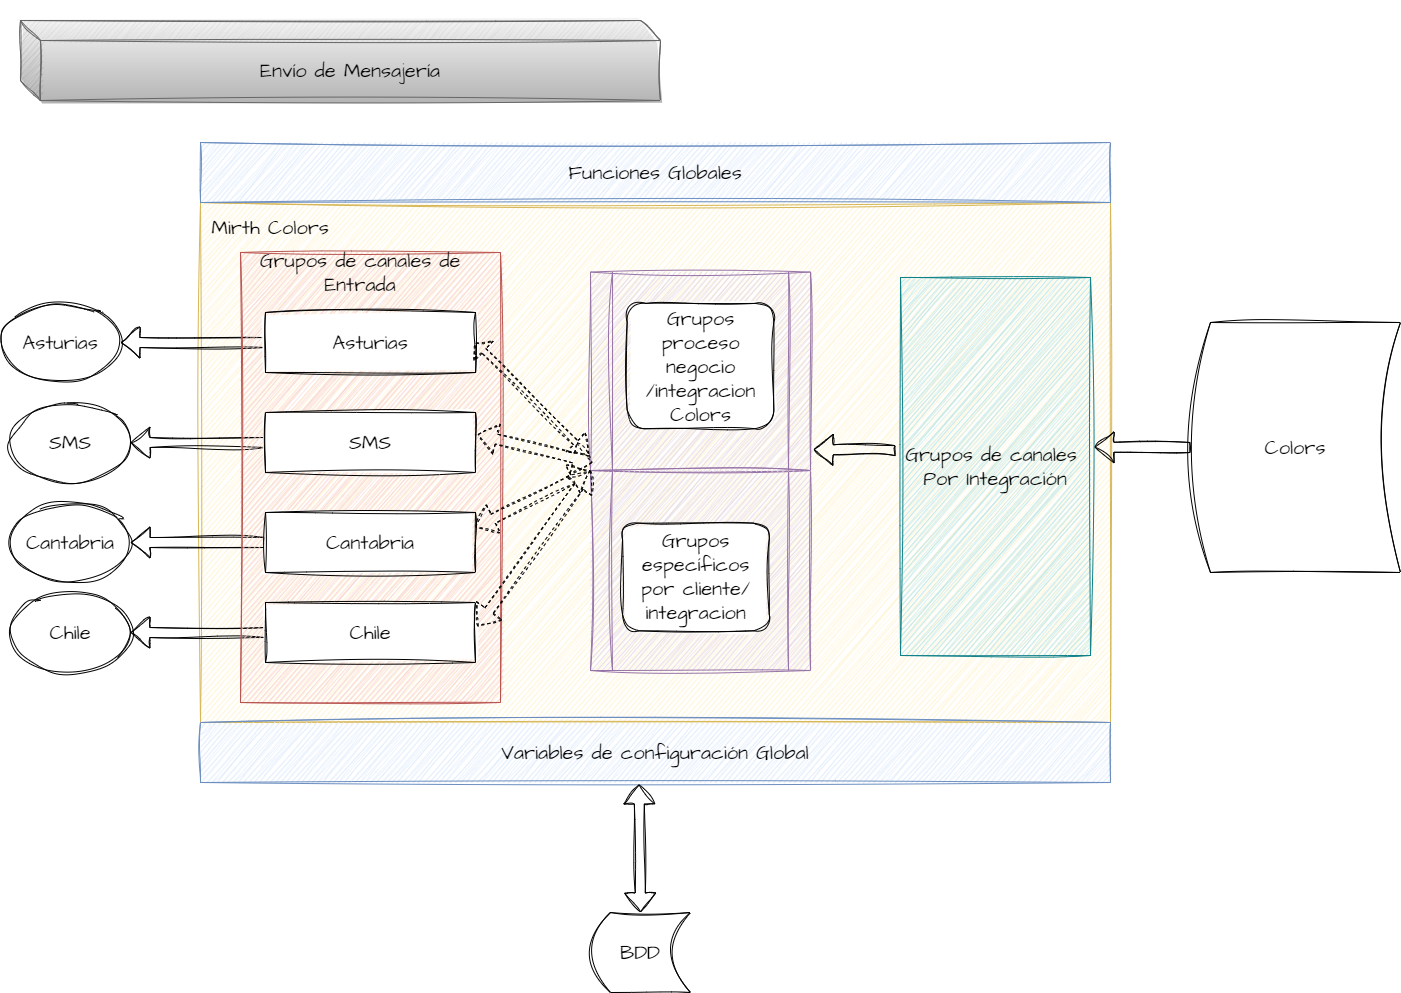

The diagram above was exported from draw.io. Its source (the exported page's mxGraphModel, read from the mxfile embedded in the PNG):
<mxGraphModel dx="1416" dy="818" grid="1" gridSize="10" guides="1" tooltips="1" connect="1" arrows="1" fold="1" page="1" pageScale="1" pageWidth="827" pageHeight="1169" math="0" shadow="0">
  <root>
    <mxCell id="0" />
    <mxCell id="1" parent="0" />
    <mxCell id="sbFCOCrOAfTrt91svp1G-5" value="" style="rounded=0;whiteSpace=wrap;html=1;sketch=1;hachureGap=4;jiggle=2;curveFitting=1;fontFamily=Architects Daughter;fontSource=https%3A%2F%2Ffonts.googleapis.com%2Fcss%3Ffamily%3DArchitects%2BDaughter;fontSize=20;fillColor=#fff2cc;strokeColor=#d6b656;" parent="1" vertex="1">
      <mxGeometry x="310" y="202" width="910" height="520" as="geometry" />
    </mxCell>
    <mxCell id="sbFCOCrOAfTrt91svp1G-6" value="Mirth Colors" style="text;html=1;strokeColor=none;fillColor=none;align=center;verticalAlign=middle;whiteSpace=wrap;rounded=0;fontSize=20;fontFamily=Architects Daughter;" parent="1" vertex="1">
      <mxGeometry x="320" y="212" width="120" height="30" as="geometry" />
    </mxCell>
    <mxCell id="sbFCOCrOAfTrt91svp1G-9" value="Asturias" style="ellipse;whiteSpace=wrap;html=1;sketch=1;hachureGap=4;jiggle=2;curveFitting=1;fontFamily=Architects Daughter;fontSource=https%3A%2F%2Ffonts.googleapis.com%2Fcss%3Ffamily%3DArchitects%2BDaughter;fontSize=20;" parent="1" vertex="1">
      <mxGeometry x="110" y="302" width="120" height="80" as="geometry" />
    </mxCell>
    <mxCell id="sbFCOCrOAfTrt91svp1G-10" value="SMS" style="ellipse;whiteSpace=wrap;html=1;sketch=1;hachureGap=4;jiggle=2;curveFitting=1;fontFamily=Architects Daughter;fontSource=https%3A%2F%2Ffonts.googleapis.com%2Fcss%3Ffamily%3DArchitects%2BDaughter;fontSize=20;" parent="1" vertex="1">
      <mxGeometry x="120" y="402" width="120" height="80" as="geometry" />
    </mxCell>
    <mxCell id="sbFCOCrOAfTrt91svp1G-11" value="Cantabria" style="ellipse;whiteSpace=wrap;html=1;sketch=1;hachureGap=4;jiggle=2;curveFitting=1;fontFamily=Architects Daughter;fontSource=https%3A%2F%2Ffonts.googleapis.com%2Fcss%3Ffamily%3DArchitects%2BDaughter;fontSize=20;" parent="1" vertex="1">
      <mxGeometry x="120" y="502" width="120" height="80" as="geometry" />
    </mxCell>
    <mxCell id="sbFCOCrOAfTrt91svp1G-15" value="" style="shape=flexArrow;endArrow=classic;html=1;rounded=0;sketch=1;hachureGap=4;jiggle=2;curveFitting=1;fontFamily=Architects Daughter;fontSource=https%3A%2F%2Ffonts.googleapis.com%2Fcss%3Ffamily%3DArchitects%2BDaughter;fontSize=16;entryX=1;entryY=0.5;entryDx=0;entryDy=0;" parent="1" source="sbFCOCrOAfTrt91svp1G-8" target="sbFCOCrOAfTrt91svp1G-9" edge="1">
      <mxGeometry width="50" height="50" relative="1" as="geometry">
        <mxPoint x="260" y="270" as="sourcePoint" />
        <mxPoint x="660" y="542" as="targetPoint" />
        <Array as="points" />
      </mxGeometry>
    </mxCell>
    <mxCell id="sbFCOCrOAfTrt91svp1G-16" value="" style="shape=flexArrow;endArrow=classic;html=1;rounded=0;sketch=1;hachureGap=4;jiggle=2;curveFitting=1;fontFamily=Architects Daughter;fontSource=https%3A%2F%2Ffonts.googleapis.com%2Fcss%3Ffamily%3DArchitects%2BDaughter;fontSize=16;exitX=0;exitY=0.5;exitDx=0;exitDy=0;entryX=1;entryY=0.5;entryDx=0;entryDy=0;" parent="1" edge="1" target="sbFCOCrOAfTrt91svp1G-10" source="sbFCOCrOAfTrt91svp1G-13">
      <mxGeometry width="50" height="50" relative="1" as="geometry">
        <mxPoint x="240" y="442" as="sourcePoint" />
        <mxPoint x="280" y="370" as="targetPoint" />
        <Array as="points" />
      </mxGeometry>
    </mxCell>
    <mxCell id="sbFCOCrOAfTrt91svp1G-17" value="" style="shape=flexArrow;endArrow=classic;html=1;rounded=0;sketch=1;hachureGap=4;jiggle=2;curveFitting=1;fontFamily=Architects Daughter;fontSource=https%3A%2F%2Ffonts.googleapis.com%2Fcss%3Ffamily%3DArchitects%2BDaughter;fontSize=16;exitX=0;exitY=0.5;exitDx=0;exitDy=0;entryX=1;entryY=0.5;entryDx=0;entryDy=0;" parent="1" edge="1" target="sbFCOCrOAfTrt91svp1G-11" source="sbFCOCrOAfTrt91svp1G-14">
      <mxGeometry width="50" height="50" relative="1" as="geometry">
        <mxPoint x="240" y="541.5" as="sourcePoint" />
        <mxPoint x="280" y="470" as="targetPoint" />
        <Array as="points" />
      </mxGeometry>
    </mxCell>
    <mxCell id="sbFCOCrOAfTrt91svp1G-18" value="Variables de configuración Global" style="rounded=0;whiteSpace=wrap;html=1;sketch=1;hachureGap=4;jiggle=2;curveFitting=1;fontFamily=Architects Daughter;fontSource=https%3A%2F%2Ffonts.googleapis.com%2Fcss%3Ffamily%3DArchitects%2BDaughter;fontSize=20;fillColor=#dae8fc;strokeColor=#6c8ebf;" parent="1" vertex="1">
      <mxGeometry x="310" y="722" width="910" height="60" as="geometry" />
    </mxCell>
    <mxCell id="sbFCOCrOAfTrt91svp1G-19" value="BDD" style="shape=dataStorage;whiteSpace=wrap;html=1;fixedSize=1;sketch=1;hachureGap=4;jiggle=2;curveFitting=1;fontFamily=Architects Daughter;fontSource=https%3A%2F%2Ffonts.googleapis.com%2Fcss%3Ffamily%3DArchitects%2BDaughter;fontSize=20;" parent="1" vertex="1">
      <mxGeometry x="700" y="912" width="100" height="80" as="geometry" />
    </mxCell>
    <mxCell id="sbFCOCrOAfTrt91svp1G-20" value="" style="shape=flexArrow;endArrow=classic;startArrow=classic;html=1;rounded=0;sketch=1;hachureGap=4;jiggle=2;curveFitting=1;fontFamily=Architects Daughter;fontSource=https%3A%2F%2Ffonts.googleapis.com%2Fcss%3Ffamily%3DArchitects%2BDaughter;fontSize=16;exitX=0.5;exitY=0;exitDx=0;exitDy=0;entryX=0.482;entryY=1.033;entryDx=0;entryDy=0;entryPerimeter=0;" parent="1" source="sbFCOCrOAfTrt91svp1G-19" target="sbFCOCrOAfTrt91svp1G-18" edge="1">
      <mxGeometry width="100" height="100" relative="1" as="geometry">
        <mxPoint x="720" y="912" as="sourcePoint" />
        <mxPoint x="740" y="792" as="targetPoint" />
      </mxGeometry>
    </mxCell>
    <mxCell id="sbFCOCrOAfTrt91svp1G-22" value="Chile" style="ellipse;whiteSpace=wrap;html=1;sketch=1;hachureGap=4;jiggle=2;curveFitting=1;fontFamily=Architects Daughter;fontSource=https%3A%2F%2Ffonts.googleapis.com%2Fcss%3Ffamily%3DArchitects%2BDaughter;fontSize=20;" parent="1" vertex="1">
      <mxGeometry x="120" y="592" width="120" height="80" as="geometry" />
    </mxCell>
    <mxCell id="sbFCOCrOAfTrt91svp1G-23" value="" style="shape=flexArrow;endArrow=classic;html=1;rounded=0;sketch=1;hachureGap=4;jiggle=2;curveFitting=1;fontFamily=Architects Daughter;fontSource=https%3A%2F%2Ffonts.googleapis.com%2Fcss%3Ffamily%3DArchitects%2BDaughter;fontSize=16;exitX=0;exitY=0.5;exitDx=0;exitDy=0;entryX=1;entryY=0.5;entryDx=0;entryDy=0;" parent="1" edge="1" target="sbFCOCrOAfTrt91svp1G-22" source="sbFCOCrOAfTrt91svp1G-21">
      <mxGeometry width="50" height="50" relative="1" as="geometry">
        <mxPoint x="240" y="631.5" as="sourcePoint" />
        <mxPoint x="290" y="580" as="targetPoint" />
        <Array as="points" />
      </mxGeometry>
    </mxCell>
    <mxCell id="sbFCOCrOAfTrt91svp1G-32" value="" style="group" parent="1" vertex="1" connectable="0">
      <mxGeometry x="700" y="470" width="220" height="200" as="geometry" />
    </mxCell>
    <mxCell id="sbFCOCrOAfTrt91svp1G-24" value="" style="shape=process;whiteSpace=wrap;html=1;backgroundOutline=1;sketch=1;hachureGap=4;jiggle=2;curveFitting=1;fontFamily=Architects Daughter;fontSource=https%3A%2F%2Ffonts.googleapis.com%2Fcss%3Ffamily%3DArchitects%2BDaughter;fontSize=20;fillColor=#e1d5e7;strokeColor=#9673a6;" parent="sbFCOCrOAfTrt91svp1G-32" vertex="1">
      <mxGeometry width="220" height="200" as="geometry" />
    </mxCell>
    <mxCell id="sbFCOCrOAfTrt91svp1G-26" value="Grupos específicos por cliente/ integracion" style="rounded=1;whiteSpace=wrap;html=1;sketch=1;hachureGap=4;jiggle=2;curveFitting=1;fontFamily=Architects Daughter;fontSource=https%3A%2F%2Ffonts.googleapis.com%2Fcss%3Ffamily%3DArchitects%2BDaughter;fontSize=20;" parent="sbFCOCrOAfTrt91svp1G-32" vertex="1">
      <mxGeometry x="32.09" y="52.63157894736842" width="146.67" height="107.67368421052632" as="geometry" />
    </mxCell>
    <mxCell id="sbFCOCrOAfTrt91svp1G-33" value="" style="group" parent="1" vertex="1" connectable="0">
      <mxGeometry x="340" y="252" width="270" height="450" as="geometry" />
    </mxCell>
    <mxCell id="sbFCOCrOAfTrt91svp1G-7" value="" style="rounded=0;whiteSpace=wrap;html=1;sketch=1;hachureGap=4;jiggle=2;curveFitting=1;fontFamily=Architects Daughter;fontSource=https%3A%2F%2Ffonts.googleapis.com%2Fcss%3Ffamily%3DArchitects%2BDaughter;fontSize=20;fillColor=#f8cecc;strokeColor=#b85450;" parent="sbFCOCrOAfTrt91svp1G-33" vertex="1">
      <mxGeometry x="10" width="260" height="450" as="geometry" />
    </mxCell>
    <mxCell id="sbFCOCrOAfTrt91svp1G-8" value="Asturias" style="rounded=0;whiteSpace=wrap;html=1;sketch=1;hachureGap=4;jiggle=2;curveFitting=1;fontFamily=Architects Daughter;fontSource=https%3A%2F%2Ffonts.googleapis.com%2Fcss%3Ffamily%3DArchitects%2BDaughter;fontSize=20;" parent="sbFCOCrOAfTrt91svp1G-33" vertex="1">
      <mxGeometry x="35" y="60" width="210" height="60" as="geometry" />
    </mxCell>
    <mxCell id="sbFCOCrOAfTrt91svp1G-12" value="Grupos de canales de Entrada" style="text;html=1;strokeColor=none;fillColor=none;align=center;verticalAlign=middle;whiteSpace=wrap;rounded=0;fontSize=20;fontFamily=Architects Daughter;" parent="sbFCOCrOAfTrt91svp1G-33" vertex="1">
      <mxGeometry width="260" height="40" as="geometry" />
    </mxCell>
    <mxCell id="sbFCOCrOAfTrt91svp1G-13" value="SMS" style="rounded=0;whiteSpace=wrap;html=1;sketch=1;hachureGap=4;jiggle=2;curveFitting=1;fontFamily=Architects Daughter;fontSource=https%3A%2F%2Ffonts.googleapis.com%2Fcss%3Ffamily%3DArchitects%2BDaughter;fontSize=20;" parent="sbFCOCrOAfTrt91svp1G-33" vertex="1">
      <mxGeometry x="35" y="160" width="210" height="60" as="geometry" />
    </mxCell>
    <mxCell id="sbFCOCrOAfTrt91svp1G-14" value="Cantabria" style="rounded=0;whiteSpace=wrap;html=1;sketch=1;hachureGap=4;jiggle=2;curveFitting=1;fontFamily=Architects Daughter;fontSource=https%3A%2F%2Ffonts.googleapis.com%2Fcss%3Ffamily%3DArchitects%2BDaughter;fontSize=20;" parent="sbFCOCrOAfTrt91svp1G-33" vertex="1">
      <mxGeometry x="35" y="260" width="210" height="60" as="geometry" />
    </mxCell>
    <mxCell id="sbFCOCrOAfTrt91svp1G-21" value="Chile" style="rounded=0;whiteSpace=wrap;html=1;sketch=1;hachureGap=4;jiggle=2;curveFitting=1;fontFamily=Architects Daughter;fontSource=https%3A%2F%2Ffonts.googleapis.com%2Fcss%3Ffamily%3DArchitects%2BDaughter;fontSize=20;" parent="sbFCOCrOAfTrt91svp1G-33" vertex="1">
      <mxGeometry x="35" y="350" width="210" height="60" as="geometry" />
    </mxCell>
    <mxCell id="sbFCOCrOAfTrt91svp1G-37" value="Grupos de canales&amp;nbsp; Por Integración" style="rounded=0;whiteSpace=wrap;html=1;sketch=1;hachureGap=4;jiggle=2;curveFitting=1;fontFamily=Architects Daughter;fontSource=https%3A%2F%2Ffonts.googleapis.com%2Fcss%3Ffamily%3DArchitects%2BDaughter;fontSize=20;fillColor=#b0e3e6;strokeColor=#0e8088;" parent="1" vertex="1">
      <mxGeometry x="1010" y="277" width="190" height="378" as="geometry" />
    </mxCell>
    <mxCell id="sbFCOCrOAfTrt91svp1G-40" value="Colors" style="shape=dataStorage;whiteSpace=wrap;html=1;fixedSize=1;sketch=1;hachureGap=4;jiggle=2;curveFitting=1;fontFamily=Architects Daughter;fontSource=https%3A%2F%2Ffonts.googleapis.com%2Fcss%3Ffamily%3DArchitects%2BDaughter;fontSize=20;" parent="1" vertex="1">
      <mxGeometry x="1300" y="322" width="210" height="250" as="geometry" />
    </mxCell>
    <mxCell id="sbFCOCrOAfTrt91svp1G-41" value="" style="shape=flexArrow;endArrow=classic;html=1;rounded=0;sketch=1;hachureGap=4;jiggle=2;curveFitting=1;fontFamily=Architects Daughter;fontSource=https%3A%2F%2Ffonts.googleapis.com%2Fcss%3Ffamily%3DArchitects%2BDaughter;fontSize=16;exitX=0;exitY=0.5;exitDx=0;exitDy=0;entryX=1.021;entryY=0.449;entryDx=0;entryDy=0;entryPerimeter=0;" parent="1" target="sbFCOCrOAfTrt91svp1G-37" edge="1" source="sbFCOCrOAfTrt91svp1G-40">
      <mxGeometry width="50" height="50" relative="1" as="geometry">
        <mxPoint x="1200" y="446.5" as="sourcePoint" />
        <mxPoint x="1290" y="360" as="targetPoint" />
      </mxGeometry>
    </mxCell>
    <mxCell id="sbFCOCrOAfTrt91svp1G-42" value="Funciones Globales" style="rounded=0;whiteSpace=wrap;html=1;sketch=1;hachureGap=4;jiggle=2;curveFitting=1;fontFamily=Architects Daughter;fontSource=https%3A%2F%2Ffonts.googleapis.com%2Fcss%3Ffamily%3DArchitects%2BDaughter;fontSize=20;fillColor=#dae8fc;strokeColor=#6c8ebf;" parent="1" vertex="1">
      <mxGeometry x="310" y="142" width="910" height="60" as="geometry" />
    </mxCell>
    <mxCell id="zGlGyqarpznWynNnuFV6-2" value="Envío de Mensajería" style="shape=cube;whiteSpace=wrap;html=1;boundedLbl=1;backgroundOutline=1;darkOpacity=0.05;darkOpacity2=0.1;sketch=1;hachureGap=4;jiggle=2;curveFitting=1;fontFamily=Architects Daughter;fontSource=https%3A%2F%2Ffonts.googleapis.com%2Fcss%3Ffamily%3DArchitects%2BDaughter;fontSize=20;fillColor=#f5f5f5;strokeColor=#666666;gradientColor=#b3b3b3;" parent="1" vertex="1">
      <mxGeometry x="130" y="20" width="640" height="80" as="geometry" />
    </mxCell>
    <mxCell id="WSRoPtLDbeseqczPqGFC-9" value="" style="group" vertex="1" connectable="0" parent="1">
      <mxGeometry x="700" width="220" height="470" as="geometry" />
    </mxCell>
    <mxCell id="WSRoPtLDbeseqczPqGFC-10" value="" style="shape=process;whiteSpace=wrap;html=1;backgroundOutline=1;sketch=1;hachureGap=4;jiggle=2;curveFitting=1;fontFamily=Architects Daughter;fontSource=https%3A%2F%2Ffonts.googleapis.com%2Fcss%3Ffamily%3DArchitects%2BDaughter;fontSize=20;fillColor=#e1d5e7;strokeColor=#9673a6;" vertex="1" parent="WSRoPtLDbeseqczPqGFC-9">
      <mxGeometry y="271.5555555555556" width="220" height="198.44444444444446" as="geometry" />
    </mxCell>
    <mxCell id="WSRoPtLDbeseqczPqGFC-13" value="Grupos proceso negocio /integracion Colors" style="rounded=1;whiteSpace=wrap;html=1;sketch=1;hachureGap=4;jiggle=2;curveFitting=1;fontFamily=Architects Daughter;fontSource=https%3A%2F%2Ffonts.googleapis.com%2Fcss%3Ffamily%3DArchitects%2BDaughter;fontSize=20;" vertex="1" parent="WSRoPtLDbeseqczPqGFC-9">
      <mxGeometry x="36.666666666666664" y="302.8888888888889" width="146.66666666666666" height="125.33333333333334" as="geometry" />
    </mxCell>
    <mxCell id="WSRoPtLDbeseqczPqGFC-17" value="" style="shape=flexArrow;endArrow=classic;html=1;rounded=0;sketch=1;hachureGap=4;jiggle=2;curveFitting=1;fontFamily=Architects Daughter;fontSource=https%3A%2F%2Ffonts.googleapis.com%2Fcss%3Ffamily%3DArchitects%2BDaughter;fontSize=16;exitX=-0.026;exitY=0.458;exitDx=0;exitDy=0;entryX=1.014;entryY=0.894;entryDx=0;entryDy=0;entryPerimeter=0;exitPerimeter=0;" edge="1" parent="1" source="sbFCOCrOAfTrt91svp1G-37" target="WSRoPtLDbeseqczPqGFC-10">
      <mxGeometry width="50" height="50" relative="1" as="geometry">
        <mxPoint x="1010" y="457" as="sourcePoint" />
        <mxPoint x="914" y="457" as="targetPoint" />
      </mxGeometry>
    </mxCell>
    <mxCell id="WSRoPtLDbeseqczPqGFC-18" value="" style="shape=flexArrow;endArrow=classic;startArrow=classic;html=1;rounded=0;sketch=1;hachureGap=4;jiggle=2;curveFitting=1;fontFamily=Architects Daughter;fontSource=https%3A%2F%2Ffonts.googleapis.com%2Fcss%3Ffamily%3DArchitects%2BDaughter;fontSize=16;dashed=1;entryX=1;entryY=0.5;entryDx=0;entryDy=0;width=6;endSize=3.34;exitX=-0.005;exitY=0.929;exitDx=0;exitDy=0;exitPerimeter=0;" edge="1" parent="1" source="WSRoPtLDbeseqczPqGFC-10" target="sbFCOCrOAfTrt91svp1G-8">
      <mxGeometry width="100" height="100" relative="1" as="geometry">
        <mxPoint x="700" y="420" as="sourcePoint" />
        <mxPoint x="990" y="350" as="targetPoint" />
      </mxGeometry>
    </mxCell>
    <mxCell id="WSRoPtLDbeseqczPqGFC-19" value="" style="shape=flexArrow;endArrow=classic;startArrow=classic;html=1;rounded=0;sketch=1;hachureGap=4;jiggle=2;curveFitting=1;fontFamily=Architects Daughter;fontSource=https%3A%2F%2Ffonts.googleapis.com%2Fcss%3Ffamily%3DArchitects%2BDaughter;fontSize=16;dashed=1;entryX=1.01;entryY=0.367;entryDx=0;entryDy=0;entryPerimeter=0;exitX=0.009;exitY=0.96;exitDx=0;exitDy=0;exitPerimeter=0;" edge="1" parent="1" source="WSRoPtLDbeseqczPqGFC-10" target="sbFCOCrOAfTrt91svp1G-13">
      <mxGeometry width="100" height="100" relative="1" as="geometry">
        <mxPoint x="710" y="430" as="sourcePoint" />
        <mxPoint x="621" y="361" as="targetPoint" />
      </mxGeometry>
    </mxCell>
    <mxCell id="WSRoPtLDbeseqczPqGFC-20" value="" style="shape=flexArrow;endArrow=classic;startArrow=classic;html=1;rounded=0;sketch=1;hachureGap=4;jiggle=2;curveFitting=1;fontFamily=Architects Daughter;fontSource=https%3A%2F%2Ffonts.googleapis.com%2Fcss%3Ffamily%3DArchitects%2BDaughter;fontSize=16;dashed=1;entryX=1;entryY=0.25;entryDx=0;entryDy=0;exitX=0;exitY=0;exitDx=0;exitDy=0;" edge="1" parent="1" source="sbFCOCrOAfTrt91svp1G-24" target="sbFCOCrOAfTrt91svp1G-14">
      <mxGeometry width="100" height="100" relative="1" as="geometry">
        <mxPoint x="720" y="440" as="sourcePoint" />
        <mxPoint x="597" y="444" as="targetPoint" />
      </mxGeometry>
    </mxCell>
    <mxCell id="WSRoPtLDbeseqczPqGFC-21" value="" style="shape=flexArrow;endArrow=classic;startArrow=classic;html=1;rounded=0;sketch=1;hachureGap=4;jiggle=2;curveFitting=1;fontFamily=Architects Daughter;fontSource=https%3A%2F%2Ffonts.googleapis.com%2Fcss%3Ffamily%3DArchitects%2BDaughter;fontSize=16;dashed=1;entryX=1.01;entryY=0.4;entryDx=0;entryDy=0;exitX=0;exitY=0;exitDx=0;exitDy=0;entryPerimeter=0;" edge="1" parent="1" source="sbFCOCrOAfTrt91svp1G-24" target="sbFCOCrOAfTrt91svp1G-21">
      <mxGeometry width="100" height="100" relative="1" as="geometry">
        <mxPoint x="710" y="480" as="sourcePoint" />
        <mxPoint x="595" y="537" as="targetPoint" />
      </mxGeometry>
    </mxCell>
  </root>
</mxGraphModel>